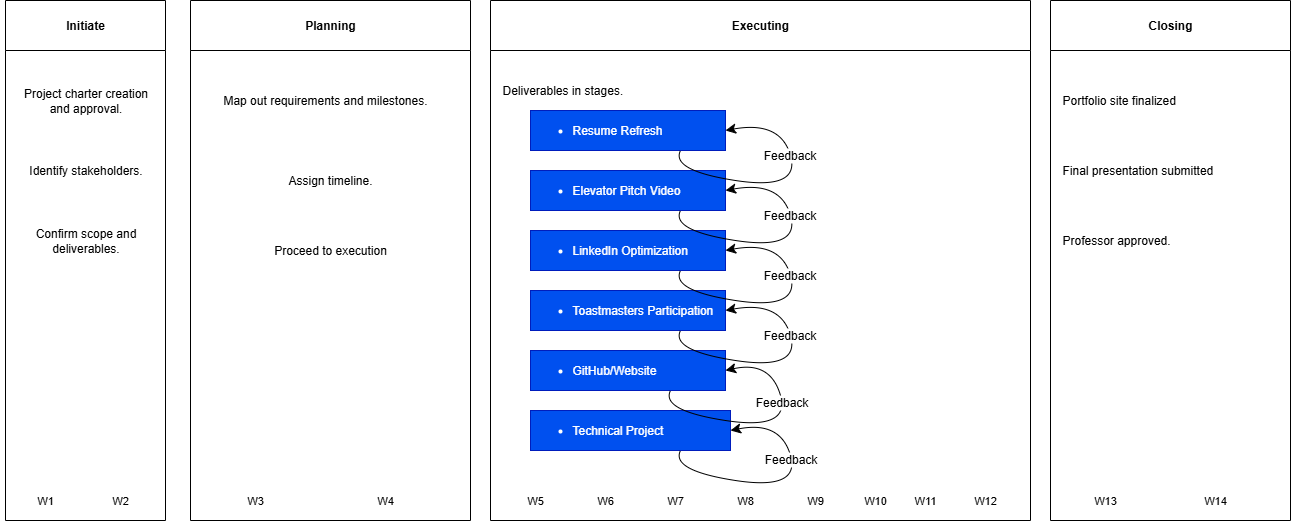

The diagram above was exported from draw.io. Its source (the exported page's mxGraphModel, read from the mxfile embedded in the PNG):
<mxGraphModel dx="1211" dy="1188" grid="1" gridSize="10" guides="1" tooltips="1" connect="1" arrows="1" fold="1" page="1" pageScale="1" pageWidth="1600" pageHeight="900" math="0" shadow="0">
  <root>
    <mxCell id="0" />
    <mxCell id="1" parent="0" />
    <mxCell id="KKhMd5mT2NiuFyHOXHV9-6002" value="Initiate" style="swimlane;whiteSpace=wrap;html=1;startSize=50;" vertex="1" parent="1">
      <mxGeometry x="15" y="20" width="160" height="520" as="geometry" />
    </mxCell>
    <mxCell id="KKhMd5mT2NiuFyHOXHV9-6007" value="Project charter creation and approval." style="text;html=1;align=center;verticalAlign=middle;whiteSpace=wrap;rounded=0;" vertex="1" parent="KKhMd5mT2NiuFyHOXHV9-6002">
      <mxGeometry x="12.5" y="70" width="135" height="60" as="geometry" />
    </mxCell>
    <mxCell id="KKhMd5mT2NiuFyHOXHV9-6008" value="Identify stakeholders." style="text;html=1;align=center;verticalAlign=middle;whiteSpace=wrap;rounded=0;" vertex="1" parent="KKhMd5mT2NiuFyHOXHV9-6002">
      <mxGeometry x="12.5" y="140" width="135" height="60" as="geometry" />
    </mxCell>
    <mxCell id="KKhMd5mT2NiuFyHOXHV9-6009" value="Confirm scope and deliverables." style="text;html=1;align=center;verticalAlign=middle;whiteSpace=wrap;rounded=0;" vertex="1" parent="KKhMd5mT2NiuFyHOXHV9-6002">
      <mxGeometry x="12.5" y="210" width="135" height="60" as="geometry" />
    </mxCell>
    <mxCell id="401" value="W1" style="text;align=center;verticalAlign=middle;fontSize=11" parent="KKhMd5mT2NiuFyHOXHV9-6002" vertex="1">
      <mxGeometry x="-5" y="490" width="90" height="20" as="geometry" />
    </mxCell>
    <mxCell id="402" value="W2" style="text;align=center;verticalAlign=middle;fontSize=11" parent="KKhMd5mT2NiuFyHOXHV9-6002" vertex="1">
      <mxGeometry x="70" y="490" width="90" height="20" as="geometry" />
    </mxCell>
    <mxCell id="KKhMd5mT2NiuFyHOXHV9-6003" value="Planning" style="swimlane;whiteSpace=wrap;html=1;startSize=50;" vertex="1" parent="1">
      <mxGeometry x="200" y="20" width="280" height="520" as="geometry" />
    </mxCell>
    <mxCell id="KKhMd5mT2NiuFyHOXHV9-6010" value="Map out requirements and milestones." style="text;html=1;align=center;verticalAlign=middle;whiteSpace=wrap;rounded=0;" vertex="1" parent="KKhMd5mT2NiuFyHOXHV9-6003">
      <mxGeometry x="20" y="70" width="230" height="60" as="geometry" />
    </mxCell>
    <mxCell id="KKhMd5mT2NiuFyHOXHV9-6011" value="Assign timeline." style="text;html=1;align=center;verticalAlign=middle;whiteSpace=wrap;rounded=0;" vertex="1" parent="KKhMd5mT2NiuFyHOXHV9-6003">
      <mxGeometry x="25" y="150" width="230" height="60" as="geometry" />
    </mxCell>
    <mxCell id="KKhMd5mT2NiuFyHOXHV9-6012" value="Proceed to execution" style="text;html=1;align=center;verticalAlign=middle;whiteSpace=wrap;rounded=0;" vertex="1" parent="KKhMd5mT2NiuFyHOXHV9-6003">
      <mxGeometry x="25" y="220" width="230" height="60" as="geometry" />
    </mxCell>
    <mxCell id="403" value="W3" style="text;align=center;verticalAlign=middle;fontSize=11" parent="KKhMd5mT2NiuFyHOXHV9-6003" vertex="1">
      <mxGeometry x="20" y="490" width="90" height="20" as="geometry" />
    </mxCell>
    <mxCell id="404" value="W4" style="text;align=center;verticalAlign=middle;fontSize=11" parent="KKhMd5mT2NiuFyHOXHV9-6003" vertex="1">
      <mxGeometry x="150" y="490" width="90" height="20" as="geometry" />
    </mxCell>
    <mxCell id="KKhMd5mT2NiuFyHOXHV9-6004" value="Executing" style="swimlane;whiteSpace=wrap;html=1;startSize=50;" vertex="1" parent="1">
      <mxGeometry x="500" y="20" width="540" height="520" as="geometry" />
    </mxCell>
    <mxCell id="405" value="W5" style="text;align=center;verticalAlign=middle;fontSize=11" parent="KKhMd5mT2NiuFyHOXHV9-6004" vertex="1">
      <mxGeometry y="490" width="90" height="20" as="geometry" />
    </mxCell>
    <mxCell id="406" value="W6" style="text;align=center;verticalAlign=middle;fontSize=11" parent="KKhMd5mT2NiuFyHOXHV9-6004" vertex="1">
      <mxGeometry x="70" y="490" width="90" height="20" as="geometry" />
    </mxCell>
    <mxCell id="407" value="W7" style="text;align=center;verticalAlign=middle;fontSize=11" parent="KKhMd5mT2NiuFyHOXHV9-6004" vertex="1">
      <mxGeometry x="140" y="490" width="90" height="20" as="geometry" />
    </mxCell>
    <mxCell id="408" value="W8" style="text;align=center;verticalAlign=middle;fontSize=11" parent="KKhMd5mT2NiuFyHOXHV9-6004" vertex="1">
      <mxGeometry x="210" y="490" width="90" height="20" as="geometry" />
    </mxCell>
    <mxCell id="409" value="W9" style="text;align=center;verticalAlign=middle;fontSize=11" parent="KKhMd5mT2NiuFyHOXHV9-6004" vertex="1">
      <mxGeometry x="280" y="490" width="90" height="20" as="geometry" />
    </mxCell>
    <mxCell id="410" value="W10" style="text;align=center;verticalAlign=middle;fontSize=11" parent="KKhMd5mT2NiuFyHOXHV9-6004" vertex="1">
      <mxGeometry x="340" y="490" width="90" height="20" as="geometry" />
    </mxCell>
    <mxCell id="KKhMd5mT2NiuFyHOXHV9-6014" value="Deliverables in stages." style="text;html=1;align=left;verticalAlign=middle;whiteSpace=wrap;rounded=0;" vertex="1" parent="KKhMd5mT2NiuFyHOXHV9-6004">
      <mxGeometry x="10" y="60" width="230" height="60" as="geometry" />
    </mxCell>
    <mxCell id="KKhMd5mT2NiuFyHOXHV9-6015" value="&lt;ul&gt;&lt;li&gt;Resume Refresh&lt;/li&gt;&lt;/ul&gt;" style="text;html=1;align=left;verticalAlign=middle;whiteSpace=wrap;rounded=0;fillColor=#0050ef;fontColor=#ffffff;strokeColor=#001DBC;" vertex="1" parent="KKhMd5mT2NiuFyHOXHV9-6004">
      <mxGeometry x="40" y="110" width="195" height="40" as="geometry" />
    </mxCell>
    <mxCell id="KKhMd5mT2NiuFyHOXHV9-6016" value="&lt;ul&gt;&lt;li&gt;Elevator Pitch Video&lt;/li&gt;&lt;/ul&gt;" style="text;html=1;align=left;verticalAlign=middle;whiteSpace=wrap;rounded=0;fillColor=#0050ef;fontColor=#ffffff;strokeColor=#001DBC;" vertex="1" parent="KKhMd5mT2NiuFyHOXHV9-6004">
      <mxGeometry x="40" y="170" width="195" height="40" as="geometry" />
    </mxCell>
    <mxCell id="KKhMd5mT2NiuFyHOXHV9-6017" value="&lt;ul&gt;&lt;li&gt;LinkedIn Optimization&lt;/li&gt;&lt;/ul&gt;" style="text;html=1;align=left;verticalAlign=middle;whiteSpace=wrap;rounded=0;fillColor=#0050ef;fontColor=#ffffff;strokeColor=#001DBC;" vertex="1" parent="KKhMd5mT2NiuFyHOXHV9-6004">
      <mxGeometry x="40" y="230" width="195" height="40" as="geometry" />
    </mxCell>
    <mxCell id="KKhMd5mT2NiuFyHOXHV9-6018" value="&lt;ul&gt;&lt;li&gt;Toastmasters Participation&lt;/li&gt;&lt;/ul&gt;" style="text;html=1;align=left;verticalAlign=middle;whiteSpace=wrap;rounded=0;fillColor=#0050ef;fontColor=#ffffff;strokeColor=#001DBC;" vertex="1" parent="KKhMd5mT2NiuFyHOXHV9-6004">
      <mxGeometry x="40" y="290" width="195" height="40" as="geometry" />
    </mxCell>
    <mxCell id="KKhMd5mT2NiuFyHOXHV9-6019" value="&lt;ul&gt;&lt;li&gt;GitHub/Website&lt;/li&gt;&lt;/ul&gt;" style="text;html=1;align=left;verticalAlign=middle;whiteSpace=wrap;rounded=0;fillColor=#0050ef;fontColor=#ffffff;strokeColor=#001DBC;" vertex="1" parent="KKhMd5mT2NiuFyHOXHV9-6004">
      <mxGeometry x="40" y="350" width="195" height="40" as="geometry" />
    </mxCell>
    <mxCell id="KKhMd5mT2NiuFyHOXHV9-6020" value="&lt;ul&gt;&lt;li&gt;Technical Project&lt;/li&gt;&lt;/ul&gt;" style="text;html=1;align=left;verticalAlign=middle;whiteSpace=wrap;rounded=0;fillColor=#0050ef;fontColor=#ffffff;strokeColor=#001DBC;" vertex="1" parent="KKhMd5mT2NiuFyHOXHV9-6004">
      <mxGeometry x="40" y="410" width="200" height="40" as="geometry" />
    </mxCell>
    <mxCell id="KKhMd5mT2NiuFyHOXHV9-6021" style="edgeStyle=none;curved=1;rounded=0;orthogonalLoop=1;jettySize=auto;html=1;exitX=0.75;exitY=1;exitDx=0;exitDy=0;entryX=1;entryY=0.5;entryDx=0;entryDy=0;fontSize=12;startSize=8;endSize=8;" edge="1" parent="KKhMd5mT2NiuFyHOXHV9-6004" source="KKhMd5mT2NiuFyHOXHV9-6020" target="KKhMd5mT2NiuFyHOXHV9-6020">
      <mxGeometry relative="1" as="geometry">
        <Array as="points">
          <mxPoint x="180" y="470" />
          <mxPoint x="310" y="490" />
          <mxPoint x="290" y="420" />
        </Array>
      </mxGeometry>
    </mxCell>
    <mxCell id="KKhMd5mT2NiuFyHOXHV9-6022" value="Feedback" style="edgeLabel;html=1;align=center;verticalAlign=middle;resizable=0;points=[];fontSize=12;" vertex="1" connectable="0" parent="KKhMd5mT2NiuFyHOXHV9-6021">
      <mxGeometry x="0.3498" y="1" relative="1" as="geometry">
        <mxPoint as="offset" />
      </mxGeometry>
    </mxCell>
    <mxCell id="KKhMd5mT2NiuFyHOXHV9-6023" style="edgeStyle=none;curved=1;rounded=0;orthogonalLoop=1;jettySize=auto;html=1;exitX=0.75;exitY=1;exitDx=0;exitDy=0;entryX=1;entryY=0.5;entryDx=0;entryDy=0;fontSize=12;startSize=8;endSize=8;" edge="1" parent="KKhMd5mT2NiuFyHOXHV9-6004" target="KKhMd5mT2NiuFyHOXHV9-6019">
      <mxGeometry relative="1" as="geometry">
        <mxPoint x="180" y="390" as="sourcePoint" />
        <mxPoint x="230" y="370" as="targetPoint" />
        <Array as="points">
          <mxPoint x="170" y="410" />
          <mxPoint x="300" y="430" />
          <mxPoint x="280" y="360" />
        </Array>
      </mxGeometry>
    </mxCell>
    <mxCell id="KKhMd5mT2NiuFyHOXHV9-6024" value="Feedback" style="edgeLabel;html=1;align=center;verticalAlign=middle;resizable=0;points=[];fontSize=12;" vertex="1" connectable="0" parent="KKhMd5mT2NiuFyHOXHV9-6023">
      <mxGeometry x="0.3498" y="1" relative="1" as="geometry">
        <mxPoint as="offset" />
      </mxGeometry>
    </mxCell>
    <mxCell id="KKhMd5mT2NiuFyHOXHV9-6025" style="edgeStyle=none;curved=1;rounded=0;orthogonalLoop=1;jettySize=auto;html=1;exitX=0.75;exitY=1;exitDx=0;exitDy=0;entryX=1;entryY=0.5;entryDx=0;entryDy=0;fontSize=12;startSize=8;endSize=8;" edge="1" parent="KKhMd5mT2NiuFyHOXHV9-6004" target="KKhMd5mT2NiuFyHOXHV9-6018">
      <mxGeometry relative="1" as="geometry">
        <mxPoint x="190" y="330" as="sourcePoint" />
        <mxPoint x="240" y="310" as="targetPoint" />
        <Array as="points">
          <mxPoint x="180" y="350" />
          <mxPoint x="310" y="370" />
          <mxPoint x="290" y="300" />
        </Array>
      </mxGeometry>
    </mxCell>
    <mxCell id="KKhMd5mT2NiuFyHOXHV9-6026" value="Feedback" style="edgeLabel;html=1;align=center;verticalAlign=middle;resizable=0;points=[];fontSize=12;" vertex="1" connectable="0" parent="KKhMd5mT2NiuFyHOXHV9-6025">
      <mxGeometry x="0.3498" y="1" relative="1" as="geometry">
        <mxPoint as="offset" />
      </mxGeometry>
    </mxCell>
    <mxCell id="KKhMd5mT2NiuFyHOXHV9-6027" style="edgeStyle=none;curved=1;rounded=0;orthogonalLoop=1;jettySize=auto;html=1;exitX=0.75;exitY=1;exitDx=0;exitDy=0;entryX=1;entryY=0.5;entryDx=0;entryDy=0;fontSize=12;startSize=8;endSize=8;" edge="1" parent="KKhMd5mT2NiuFyHOXHV9-6004" target="KKhMd5mT2NiuFyHOXHV9-6017">
      <mxGeometry relative="1" as="geometry">
        <mxPoint x="190" y="270" as="sourcePoint" />
        <mxPoint x="240" y="250" as="targetPoint" />
        <Array as="points">
          <mxPoint x="180" y="290" />
          <mxPoint x="310" y="310" />
          <mxPoint x="290" y="240" />
        </Array>
      </mxGeometry>
    </mxCell>
    <mxCell id="KKhMd5mT2NiuFyHOXHV9-6028" value="Feedback" style="edgeLabel;html=1;align=center;verticalAlign=middle;resizable=0;points=[];fontSize=12;" vertex="1" connectable="0" parent="KKhMd5mT2NiuFyHOXHV9-6027">
      <mxGeometry x="0.3498" y="1" relative="1" as="geometry">
        <mxPoint as="offset" />
      </mxGeometry>
    </mxCell>
    <mxCell id="KKhMd5mT2NiuFyHOXHV9-6029" style="edgeStyle=none;curved=1;rounded=0;orthogonalLoop=1;jettySize=auto;html=1;exitX=0.75;exitY=1;exitDx=0;exitDy=0;entryX=1;entryY=0.5;entryDx=0;entryDy=0;fontSize=12;startSize=8;endSize=8;" edge="1" parent="KKhMd5mT2NiuFyHOXHV9-6004" target="KKhMd5mT2NiuFyHOXHV9-6016">
      <mxGeometry relative="1" as="geometry">
        <mxPoint x="190" y="210" as="sourcePoint" />
        <mxPoint x="240" y="190" as="targetPoint" />
        <Array as="points">
          <mxPoint x="180" y="230" />
          <mxPoint x="310" y="250" />
          <mxPoint x="290" y="180" />
        </Array>
      </mxGeometry>
    </mxCell>
    <mxCell id="KKhMd5mT2NiuFyHOXHV9-6030" value="Feedback" style="edgeLabel;html=1;align=center;verticalAlign=middle;resizable=0;points=[];fontSize=12;" vertex="1" connectable="0" parent="KKhMd5mT2NiuFyHOXHV9-6029">
      <mxGeometry x="0.3498" y="1" relative="1" as="geometry">
        <mxPoint as="offset" />
      </mxGeometry>
    </mxCell>
    <mxCell id="KKhMd5mT2NiuFyHOXHV9-6031" style="edgeStyle=none;curved=1;rounded=0;orthogonalLoop=1;jettySize=auto;html=1;exitX=0.75;exitY=1;exitDx=0;exitDy=0;entryX=1;entryY=0.5;entryDx=0;entryDy=0;fontSize=12;startSize=8;endSize=8;" edge="1" parent="KKhMd5mT2NiuFyHOXHV9-6004" target="KKhMd5mT2NiuFyHOXHV9-6015">
      <mxGeometry relative="1" as="geometry">
        <mxPoint x="190" y="150" as="sourcePoint" />
        <mxPoint x="240" y="130" as="targetPoint" />
        <Array as="points">
          <mxPoint x="180" y="170" />
          <mxPoint x="310" y="190" />
          <mxPoint x="290" y="120" />
        </Array>
      </mxGeometry>
    </mxCell>
    <mxCell id="KKhMd5mT2NiuFyHOXHV9-6032" value="Feedback" style="edgeLabel;html=1;align=center;verticalAlign=middle;resizable=0;points=[];fontSize=12;" vertex="1" connectable="0" parent="KKhMd5mT2NiuFyHOXHV9-6031">
      <mxGeometry x="0.3498" y="1" relative="1" as="geometry">
        <mxPoint as="offset" />
      </mxGeometry>
    </mxCell>
    <mxCell id="411" value="W11" style="text;align=center;verticalAlign=middle;fontSize=11" parent="KKhMd5mT2NiuFyHOXHV9-6004" vertex="1">
      <mxGeometry x="390" y="490" width="90" height="20" as="geometry" />
    </mxCell>
    <mxCell id="412" value="W12" style="text;align=center;verticalAlign=middle;fontSize=11" parent="KKhMd5mT2NiuFyHOXHV9-6004" vertex="1">
      <mxGeometry x="450" y="490" width="90" height="20" as="geometry" />
    </mxCell>
    <mxCell id="KKhMd5mT2NiuFyHOXHV9-6005" value="Closing" style="swimlane;whiteSpace=wrap;html=1;startSize=50;" vertex="1" parent="1">
      <mxGeometry x="1060" y="20" width="240" height="520" as="geometry">
        <mxRectangle x="1040" y="20" width="80" height="30" as="alternateBounds" />
      </mxGeometry>
    </mxCell>
    <mxCell id="KKhMd5mT2NiuFyHOXHV9-6034" value="Portfolio site finalized" style="text;html=1;align=left;verticalAlign=middle;whiteSpace=wrap;rounded=0;" vertex="1" parent="KKhMd5mT2NiuFyHOXHV9-6005">
      <mxGeometry x="10" y="70" width="210" height="60" as="geometry" />
    </mxCell>
    <mxCell id="KKhMd5mT2NiuFyHOXHV9-6035" value="Final presentation submitted" style="text;html=1;align=left;verticalAlign=middle;whiteSpace=wrap;rounded=0;" vertex="1" parent="KKhMd5mT2NiuFyHOXHV9-6005">
      <mxGeometry x="10" y="140" width="210" height="60" as="geometry" />
    </mxCell>
    <mxCell id="KKhMd5mT2NiuFyHOXHV9-6036" value="Professor approved." style="text;html=1;align=left;verticalAlign=middle;whiteSpace=wrap;rounded=0;" vertex="1" parent="KKhMd5mT2NiuFyHOXHV9-6005">
      <mxGeometry x="10" y="210" width="210" height="60" as="geometry" />
    </mxCell>
    <mxCell id="KKhMd5mT2NiuFyHOXHV9-6037" value="W13" style="text;align=center;verticalAlign=middle;fontSize=11" vertex="1" parent="KKhMd5mT2NiuFyHOXHV9-6005">
      <mxGeometry x="10" y="490" width="90" height="20" as="geometry" />
    </mxCell>
    <mxCell id="KKhMd5mT2NiuFyHOXHV9-6038" value="W14" style="text;align=center;verticalAlign=middle;fontSize=11" vertex="1" parent="KKhMd5mT2NiuFyHOXHV9-6005">
      <mxGeometry x="120" y="490" width="90" height="20" as="geometry" />
    </mxCell>
  </root>
</mxGraphModel>